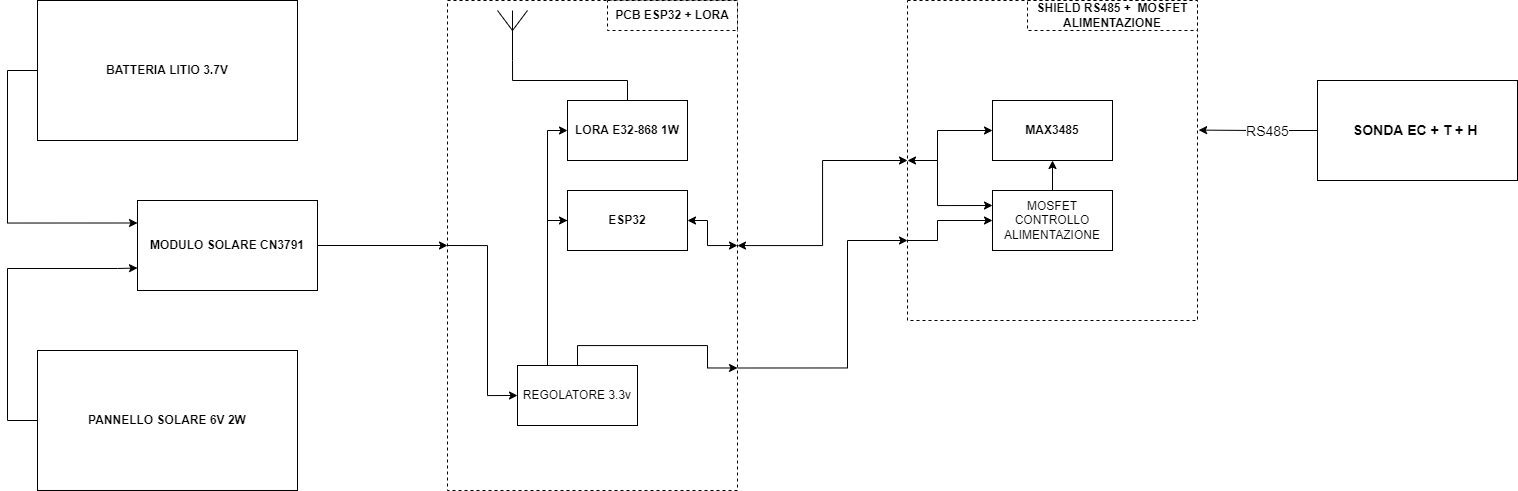

The diagram above was exported from draw.io. Its source (the exported page's mxGraphModel, read from the mxfile embedded in the PNG):
<mxGraphModel dx="1228" dy="780" grid="1" gridSize="10" guides="1" tooltips="1" connect="1" arrows="1" fold="1" page="1" pageScale="1" pageWidth="1654" pageHeight="1169" math="0" shadow="0">
  <root>
    <mxCell id="0" />
    <mxCell id="1" parent="0" />
    <mxCell id="brM5TZaIqrNO9iURE01u-6" style="edgeStyle=orthogonalEdgeStyle;rounded=0;orthogonalLoop=1;jettySize=auto;html=1;entryX=0;entryY=0.25;entryDx=0;entryDy=0;exitX=0;exitY=0.5;exitDx=0;exitDy=0;" edge="1" parent="1" source="brM5TZaIqrNO9iURE01u-1" target="brM5TZaIqrNO9iURE01u-3">
      <mxGeometry relative="1" as="geometry">
        <Array as="points">
          <mxPoint x="50" y="230" />
          <mxPoint x="50" y="383" />
        </Array>
      </mxGeometry>
    </mxCell>
    <mxCell id="brM5TZaIqrNO9iURE01u-1" value="&lt;b&gt;BATTERIA LITIO 3.7V&lt;/b&gt;" style="rounded=0;whiteSpace=wrap;html=1;" vertex="1" parent="1">
      <mxGeometry x="80" y="160" width="260" height="140" as="geometry" />
    </mxCell>
    <mxCell id="brM5TZaIqrNO9iURE01u-14" style="edgeStyle=orthogonalEdgeStyle;rounded=0;orthogonalLoop=1;jettySize=auto;html=1;entryX=0;entryY=0.5;entryDx=0;entryDy=0;" edge="1" parent="1" source="brM5TZaIqrNO9iURE01u-3" target="brM5TZaIqrNO9iURE01u-7">
      <mxGeometry relative="1" as="geometry" />
    </mxCell>
    <mxCell id="brM5TZaIqrNO9iURE01u-3" value="&lt;b&gt;MODULO SOLARE CN3791&lt;/b&gt;" style="rounded=0;whiteSpace=wrap;html=1;" vertex="1" parent="1">
      <mxGeometry x="180" y="360" width="180" height="90" as="geometry" />
    </mxCell>
    <mxCell id="brM5TZaIqrNO9iURE01u-5" style="edgeStyle=orthogonalEdgeStyle;rounded=0;orthogonalLoop=1;jettySize=auto;html=1;entryX=0;entryY=0.75;entryDx=0;entryDy=0;exitX=0;exitY=0.5;exitDx=0;exitDy=0;" edge="1" parent="1" source="brM5TZaIqrNO9iURE01u-4" target="brM5TZaIqrNO9iURE01u-3">
      <mxGeometry relative="1" as="geometry">
        <Array as="points">
          <mxPoint x="50" y="580" />
          <mxPoint x="50" y="428" />
          <mxPoint x="160" y="428" />
        </Array>
      </mxGeometry>
    </mxCell>
    <mxCell id="brM5TZaIqrNO9iURE01u-4" value="&lt;b&gt;PANNELLO SOLARE 6V 2W&lt;/b&gt;" style="rounded=0;whiteSpace=wrap;html=1;" vertex="1" parent="1">
      <mxGeometry x="80" y="510" width="260" height="140" as="geometry" />
    </mxCell>
    <mxCell id="brM5TZaIqrNO9iURE01u-12" style="edgeStyle=orthogonalEdgeStyle;rounded=0;orthogonalLoop=1;jettySize=auto;html=1;exitX=0;exitY=0.5;exitDx=0;exitDy=0;entryX=0;entryY=0.5;entryDx=0;entryDy=0;" edge="1" parent="1" source="brM5TZaIqrNO9iURE01u-7" target="brM5TZaIqrNO9iURE01u-11">
      <mxGeometry relative="1" as="geometry">
        <Array as="points">
          <mxPoint x="530" y="405" />
          <mxPoint x="530" y="530" />
        </Array>
      </mxGeometry>
    </mxCell>
    <mxCell id="brM5TZaIqrNO9iURE01u-27" style="edgeStyle=orthogonalEdgeStyle;rounded=0;orthogonalLoop=1;jettySize=auto;html=1;entryX=0;entryY=0.5;entryDx=0;entryDy=0;startArrow=classic;startFill=1;endArrow=classic;endFill=1;" edge="1" parent="1" source="brM5TZaIqrNO9iURE01u-7" target="brM5TZaIqrNO9iURE01u-18">
      <mxGeometry relative="1" as="geometry" />
    </mxCell>
    <mxCell id="brM5TZaIqrNO9iURE01u-28" style="edgeStyle=orthogonalEdgeStyle;rounded=0;orthogonalLoop=1;jettySize=auto;html=1;exitX=1;exitY=0.75;exitDx=0;exitDy=0;startArrow=none;startFill=0;endArrow=classic;endFill=1;" edge="1" parent="1" source="brM5TZaIqrNO9iURE01u-7" target="brM5TZaIqrNO9iURE01u-18">
      <mxGeometry relative="1" as="geometry">
        <Array as="points">
          <mxPoint x="890" y="528" />
          <mxPoint x="890" y="400" />
        </Array>
      </mxGeometry>
    </mxCell>
    <mxCell id="brM5TZaIqrNO9iURE01u-7" value="" style="rounded=0;whiteSpace=wrap;html=1;dashed=1;" vertex="1" parent="1">
      <mxGeometry x="490" y="160" width="290" height="490" as="geometry" />
    </mxCell>
    <mxCell id="brM5TZaIqrNO9iURE01u-13" style="edgeStyle=orthogonalEdgeStyle;rounded=0;orthogonalLoop=1;jettySize=auto;html=1;entryX=0;entryY=0.5;entryDx=0;entryDy=0;exitX=0;exitY=0.5;exitDx=0;exitDy=0;" edge="1" parent="1" source="brM5TZaIqrNO9iURE01u-7" target="brM5TZaIqrNO9iURE01u-11">
      <mxGeometry relative="1" as="geometry">
        <Array as="points">
          <mxPoint x="530" y="405" />
          <mxPoint x="530" y="555" />
        </Array>
      </mxGeometry>
    </mxCell>
    <mxCell id="brM5TZaIqrNO9iURE01u-8" value="&lt;b&gt;PCB ESP32 + LORA&lt;/b&gt;" style="rounded=0;whiteSpace=wrap;html=1;dashed=1;" vertex="1" parent="1">
      <mxGeometry x="650" y="160" width="130" height="30" as="geometry" />
    </mxCell>
    <mxCell id="brM5TZaIqrNO9iURE01u-17" style="edgeStyle=orthogonalEdgeStyle;rounded=0;orthogonalLoop=1;jettySize=auto;html=1;startArrow=classic;startFill=1;endArrow=none;endFill=0;" edge="1" parent="1" source="brM5TZaIqrNO9iURE01u-9">
      <mxGeometry relative="1" as="geometry">
        <mxPoint x="590" y="380" as="targetPoint" />
      </mxGeometry>
    </mxCell>
    <mxCell id="brM5TZaIqrNO9iURE01u-26" style="edgeStyle=orthogonalEdgeStyle;rounded=0;orthogonalLoop=1;jettySize=auto;html=1;entryX=1;entryY=0.5;entryDx=0;entryDy=0;startArrow=classic;startFill=1;endArrow=classic;endFill=1;exitX=1;exitY=0.5;exitDx=0;exitDy=0;" edge="1" parent="1" source="brM5TZaIqrNO9iURE01u-9" target="brM5TZaIqrNO9iURE01u-7">
      <mxGeometry relative="1" as="geometry">
        <Array as="points">
          <mxPoint x="750" y="380" />
          <mxPoint x="750" y="405" />
        </Array>
      </mxGeometry>
    </mxCell>
    <mxCell id="brM5TZaIqrNO9iURE01u-9" value="&lt;b&gt;ESP32&lt;/b&gt;" style="rounded=0;whiteSpace=wrap;html=1;" vertex="1" parent="1">
      <mxGeometry x="610" y="350" width="120" height="60" as="geometry" />
    </mxCell>
    <mxCell id="brM5TZaIqrNO9iURE01u-16" style="edgeStyle=orthogonalEdgeStyle;rounded=0;orthogonalLoop=1;jettySize=auto;html=1;entryX=0.25;entryY=0;entryDx=0;entryDy=0;endArrow=none;endFill=0;startArrow=classic;startFill=1;" edge="1" parent="1" source="brM5TZaIqrNO9iURE01u-10" target="brM5TZaIqrNO9iURE01u-11">
      <mxGeometry relative="1" as="geometry">
        <Array as="points">
          <mxPoint x="590" y="290" />
        </Array>
      </mxGeometry>
    </mxCell>
    <mxCell id="brM5TZaIqrNO9iURE01u-10" value="&lt;b&gt;LORA E32-868 1W&lt;/b&gt;" style="rounded=0;whiteSpace=wrap;html=1;" vertex="1" parent="1">
      <mxGeometry x="610" y="260" width="120" height="60" as="geometry" />
    </mxCell>
    <mxCell id="brM5TZaIqrNO9iURE01u-24" style="edgeStyle=orthogonalEdgeStyle;rounded=0;orthogonalLoop=1;jettySize=auto;html=1;entryX=1;entryY=0.75;entryDx=0;entryDy=0;startArrow=none;startFill=0;endArrow=classic;endFill=1;" edge="1" parent="1" source="brM5TZaIqrNO9iURE01u-11" target="brM5TZaIqrNO9iURE01u-7">
      <mxGeometry relative="1" as="geometry">
        <Array as="points">
          <mxPoint x="620" y="505" />
          <mxPoint x="750" y="505" />
          <mxPoint x="750" y="528" />
        </Array>
      </mxGeometry>
    </mxCell>
    <mxCell id="brM5TZaIqrNO9iURE01u-11" value="REGOLATORE 3.3v" style="rounded=0;whiteSpace=wrap;html=1;" vertex="1" parent="1">
      <mxGeometry x="560" y="525" width="120" height="60" as="geometry" />
    </mxCell>
    <mxCell id="brM5TZaIqrNO9iURE01u-18" value="" style="rounded=0;whiteSpace=wrap;html=1;dashed=1;" vertex="1" parent="1">
      <mxGeometry x="950" y="160" width="290" height="320" as="geometry" />
    </mxCell>
    <mxCell id="brM5TZaIqrNO9iURE01u-19" value="&lt;b&gt;SHIELD RS485 +&amp;nbsp; MOSFET ALIMENTAZIONE&lt;/b&gt;" style="rounded=0;whiteSpace=wrap;html=1;dashed=1;" vertex="1" parent="1">
      <mxGeometry x="1070" y="160" width="170" height="30" as="geometry" />
    </mxCell>
    <mxCell id="brM5TZaIqrNO9iURE01u-33" style="edgeStyle=orthogonalEdgeStyle;rounded=0;orthogonalLoop=1;jettySize=auto;html=1;exitX=0.5;exitY=1;exitDx=0;exitDy=0;entryX=0.5;entryY=0;entryDx=0;entryDy=0;startArrow=classic;startFill=1;endArrow=none;endFill=0;" edge="1" parent="1" source="brM5TZaIqrNO9iURE01u-21" target="brM5TZaIqrNO9iURE01u-22">
      <mxGeometry relative="1" as="geometry" />
    </mxCell>
    <mxCell id="brM5TZaIqrNO9iURE01u-34" style="edgeStyle=orthogonalEdgeStyle;rounded=0;orthogonalLoop=1;jettySize=auto;html=1;startArrow=classic;startFill=1;endArrow=none;endFill=0;" edge="1" parent="1" source="brM5TZaIqrNO9iURE01u-21">
      <mxGeometry relative="1" as="geometry">
        <mxPoint x="960" y="320" as="targetPoint" />
        <Array as="points">
          <mxPoint x="980" y="290" />
          <mxPoint x="980" y="320" />
        </Array>
      </mxGeometry>
    </mxCell>
    <mxCell id="brM5TZaIqrNO9iURE01u-21" value="&lt;b&gt;MAX3485&lt;/b&gt;" style="rounded=0;whiteSpace=wrap;html=1;" vertex="1" parent="1">
      <mxGeometry x="1035" y="260" width="120" height="60" as="geometry" />
    </mxCell>
    <mxCell id="brM5TZaIqrNO9iURE01u-29" style="edgeStyle=orthogonalEdgeStyle;rounded=0;orthogonalLoop=1;jettySize=auto;html=1;startArrow=classic;startFill=1;endArrow=none;endFill=0;" edge="1" parent="1" source="brM5TZaIqrNO9iURE01u-22">
      <mxGeometry relative="1" as="geometry">
        <mxPoint x="950" y="400" as="targetPoint" />
        <Array as="points">
          <mxPoint x="980" y="380" />
          <mxPoint x="980" y="400" />
        </Array>
      </mxGeometry>
    </mxCell>
    <mxCell id="brM5TZaIqrNO9iURE01u-31" style="edgeStyle=orthogonalEdgeStyle;rounded=0;orthogonalLoop=1;jettySize=auto;html=1;exitX=0;exitY=0.25;exitDx=0;exitDy=0;startArrow=classic;startFill=1;endArrow=classic;endFill=1;entryX=0;entryY=0.5;entryDx=0;entryDy=0;" edge="1" parent="1" source="brM5TZaIqrNO9iURE01u-22" target="brM5TZaIqrNO9iURE01u-18">
      <mxGeometry relative="1" as="geometry">
        <mxPoint x="980" y="490" as="targetPoint" />
        <Array as="points">
          <mxPoint x="980" y="365" />
          <mxPoint x="980" y="320" />
        </Array>
      </mxGeometry>
    </mxCell>
    <mxCell id="brM5TZaIqrNO9iURE01u-22" value="MOSFET CONTROLLO ALIMENTAZIONE" style="rounded=0;whiteSpace=wrap;html=1;" vertex="1" parent="1">
      <mxGeometry x="1035" y="350" width="120" height="60" as="geometry" />
    </mxCell>
    <mxCell id="brM5TZaIqrNO9iURE01u-36" style="edgeStyle=orthogonalEdgeStyle;rounded=0;orthogonalLoop=1;jettySize=auto;html=1;entryX=1.004;entryY=0.405;entryDx=0;entryDy=0;entryPerimeter=0;fontSize=14;startArrow=none;startFill=0;endArrow=classic;endFill=1;" edge="1" parent="1" source="brM5TZaIqrNO9iURE01u-35" target="brM5TZaIqrNO9iURE01u-18">
      <mxGeometry relative="1" as="geometry" />
    </mxCell>
    <mxCell id="brM5TZaIqrNO9iURE01u-37" value="RS485" style="edgeLabel;html=1;align=center;verticalAlign=middle;resizable=0;points=[];fontSize=14;" vertex="1" connectable="0" parent="brM5TZaIqrNO9iURE01u-36">
      <mxGeometry x="-0.3359" relative="1" as="geometry">
        <mxPoint x="-11" as="offset" />
      </mxGeometry>
    </mxCell>
    <mxCell id="brM5TZaIqrNO9iURE01u-35" value="&lt;b&gt;&lt;font style=&quot;font-size: 14px&quot;&gt;SONDA EC + T + H&amp;nbsp;&lt;/font&gt;&lt;/b&gt;" style="rounded=0;whiteSpace=wrap;html=1;" vertex="1" parent="1">
      <mxGeometry x="1360" y="240" width="200" height="100" as="geometry" />
    </mxCell>
    <mxCell id="brM5TZaIqrNO9iURE01u-39" style="edgeStyle=orthogonalEdgeStyle;rounded=0;orthogonalLoop=1;jettySize=auto;html=1;exitX=0.5;exitY=1;exitDx=0;exitDy=0;exitPerimeter=0;entryX=0.5;entryY=0;entryDx=0;entryDy=0;fontSize=14;startArrow=none;startFill=0;endArrow=none;endFill=0;" edge="1" parent="1" source="brM5TZaIqrNO9iURE01u-38" target="brM5TZaIqrNO9iURE01u-10">
      <mxGeometry relative="1" as="geometry" />
    </mxCell>
    <mxCell id="brM5TZaIqrNO9iURE01u-38" value="" style="verticalLabelPosition=bottom;shadow=0;dashed=0;align=center;html=1;verticalAlign=top;shape=mxgraph.electrical.radio.aerial_-_antenna_1;fontSize=14;" vertex="1" parent="1">
      <mxGeometry x="540" y="170" width="30" height="50" as="geometry" />
    </mxCell>
  </root>
</mxGraphModel>